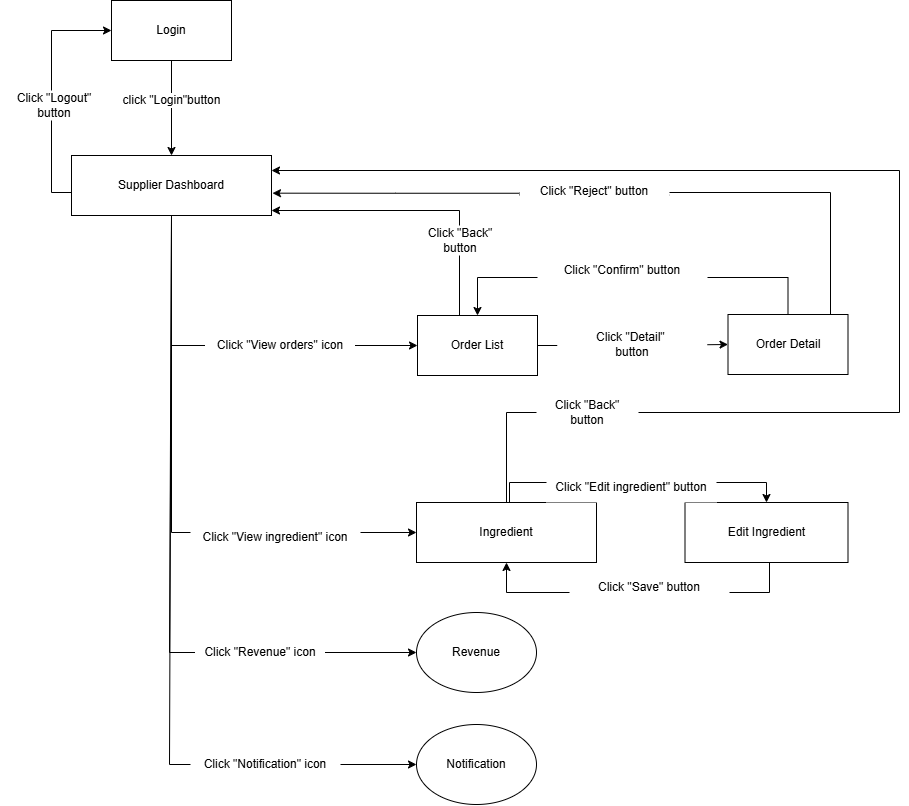

The diagram above was exported from draw.io. Its source (the exported page's mxGraphModel, read from the mxfile embedded in the PNG):
<mxGraphModel dx="4879" dy="2599" grid="1" gridSize="10" guides="1" tooltips="1" connect="1" arrows="1" fold="1" page="1" pageScale="1" pageWidth="827" pageHeight="1169" math="0" shadow="0">
  <root>
    <mxCell id="0" />
    <mxCell id="1" parent="0" />
    <mxCell id="2" style="edgeStyle=orthogonalEdgeStyle;rounded=0;orthogonalLoop=1;jettySize=auto;html=1;entryX=0;entryY=0.5;entryDx=0;entryDy=0;fontStyle=0;fontSize=12;" edge="1" source="5" target="33" parent="1">
      <mxGeometry relative="1" as="geometry">
        <Array as="points">
          <mxPoint x="3062" y="720" />
        </Array>
      </mxGeometry>
    </mxCell>
    <mxCell id="3" style="edgeStyle=orthogonalEdgeStyle;rounded=0;orthogonalLoop=1;jettySize=auto;html=1;entryX=0;entryY=0.5;entryDx=0;entryDy=0;fontSize=12;" edge="1" source="5" target="15" parent="1">
      <mxGeometry relative="1" as="geometry">
        <Array as="points">
          <mxPoint x="2942" y="380" />
          <mxPoint x="2942" y="218" />
        </Array>
      </mxGeometry>
    </mxCell>
    <mxCell id="4" style="edgeStyle=orthogonalEdgeStyle;rounded=0;orthogonalLoop=1;jettySize=auto;html=1;entryX=0;entryY=0.5;entryDx=0;entryDy=0;fontSize=12;" edge="1" target="8" parent="1">
      <mxGeometry relative="1" as="geometry">
        <Array as="points">
          <mxPoint x="3062" y="533" />
        </Array>
        <mxPoint x="3062.000000000001" y="428" as="sourcePoint" />
      </mxGeometry>
    </mxCell>
    <mxCell id="5" value="&lt;font&gt;Supplier Dashboard&lt;/font&gt;" style="rounded=0;whiteSpace=wrap;html=1;fontStyle=0;fontSize=12;" vertex="1" parent="1">
      <mxGeometry x="2962" y="343" width="200" height="60" as="geometry" />
    </mxCell>
    <mxCell id="6" style="edgeStyle=orthogonalEdgeStyle;rounded=0;orthogonalLoop=1;jettySize=auto;html=1;entryX=0;entryY=0.5;entryDx=0;entryDy=0;fontSize=12;" edge="1" source="8" target="11" parent="1">
      <mxGeometry relative="1" as="geometry" />
    </mxCell>
    <mxCell id="7" style="edgeStyle=orthogonalEdgeStyle;rounded=0;orthogonalLoop=1;jettySize=auto;html=1;entryX=1;entryY=0.5;entryDx=0;entryDy=0;fontSize=12;" edge="1" source="8" parent="1">
      <mxGeometry relative="1" as="geometry">
        <Array as="points">
          <mxPoint x="3350" y="398" />
        </Array>
        <mxPoint x="3161.999999999999" y="398" as="targetPoint" />
      </mxGeometry>
    </mxCell>
    <mxCell id="8" value="&lt;font&gt;Order List&lt;/font&gt;" style="rounded=0;whiteSpace=wrap;html=1;fontStyle=0;fontSize=12;" vertex="1" parent="1">
      <mxGeometry x="3308" y="503" width="120" height="60" as="geometry" />
    </mxCell>
    <mxCell id="9" value="&lt;font&gt;Click &quot;&lt;span&gt;View orders&lt;/span&gt;&quot; icon&lt;/font&gt;" style="text;html=1;align=center;verticalAlign=middle;whiteSpace=wrap;rounded=0;fontStyle=0;fillColor=default;fontSize=12;" vertex="1" parent="1">
      <mxGeometry x="3095.5" y="518" width="150" height="30" as="geometry" />
    </mxCell>
    <mxCell id="10" style="edgeStyle=orthogonalEdgeStyle;rounded=0;orthogonalLoop=1;jettySize=auto;html=1;entryX=0.5;entryY=0;entryDx=0;entryDy=0;fontStyle=0;fontSize=12;" edge="1" source="11" target="8" parent="1">
      <mxGeometry relative="1" as="geometry">
        <Array as="points">
          <mxPoint x="3679" y="465" />
          <mxPoint x="3368" y="465" />
        </Array>
      </mxGeometry>
    </mxCell>
    <mxCell id="11" value="&lt;span&gt;Order Detail&lt;/span&gt;" style="rounded=0;whiteSpace=wrap;html=1;fontStyle=0;fontSize=12;" vertex="1" parent="1">
      <mxGeometry x="3618.5" y="502" width="120" height="60" as="geometry" />
    </mxCell>
    <mxCell id="12" value="&lt;font&gt;Click &quot;&lt;span&gt;Detail&lt;/span&gt;&quot;&amp;nbsp;&lt;/font&gt;&lt;div&gt;&lt;font&gt;button&lt;/font&gt;&lt;/div&gt;" style="text;html=1;align=center;verticalAlign=middle;whiteSpace=wrap;rounded=0;fontStyle=0;fillColor=default;fontSize=12;" vertex="1" parent="1">
      <mxGeometry x="3447.75" y="517" width="150" height="30" as="geometry" />
    </mxCell>
    <mxCell id="13" value="&lt;font&gt;Click &quot;&lt;span&gt;Confirm&lt;/span&gt;&quot; button&lt;/font&gt;" style="text;html=1;align=center;verticalAlign=middle;whiteSpace=wrap;rounded=0;fontStyle=0;fillColor=default;fontSize=12;" vertex="1" parent="1">
      <mxGeometry x="3428" y="443" width="170" height="30" as="geometry" />
    </mxCell>
    <mxCell id="14" style="edgeStyle=orthogonalEdgeStyle;rounded=0;orthogonalLoop=1;jettySize=auto;html=1;entryX=0.5;entryY=0;entryDx=0;entryDy=0;fontStyle=0;fontSize=12;" edge="1" source="15" target="5" parent="1">
      <mxGeometry relative="1" as="geometry" />
    </mxCell>
    <mxCell id="15" value="&lt;span&gt;Login&lt;/span&gt;" style="rounded=0;whiteSpace=wrap;html=1;fontStyle=0;fontSize=12;" vertex="1" parent="1">
      <mxGeometry x="3002" y="188" width="120" height="60" as="geometry" />
    </mxCell>
    <mxCell id="16" value="&lt;font&gt;Revenue&lt;/font&gt;" style="ellipse;whiteSpace=wrap;html=1;fontStyle=0;fontSize=12;" vertex="1" parent="1">
      <mxGeometry x="3307" y="800" width="120" height="80" as="geometry" />
    </mxCell>
    <mxCell id="17" value="&lt;font&gt;Notification&lt;/font&gt;" style="ellipse;whiteSpace=wrap;html=1;fontStyle=0;fontSize=12;" vertex="1" parent="1">
      <mxGeometry x="3307" y="912" width="120" height="80" as="geometry" />
    </mxCell>
    <mxCell id="18" value="" style="endArrow=classic;html=1;rounded=0;entryX=0;entryY=0.5;entryDx=0;entryDy=0;exitX=0.5;exitY=1;exitDx=0;exitDy=0;fontStyle=0;fontSize=12;" edge="1" source="5" target="16" parent="1">
      <mxGeometry width="50" height="50" relative="1" as="geometry">
        <mxPoint x="3098" y="768" as="sourcePoint" />
        <mxPoint x="3148" y="718" as="targetPoint" />
        <Array as="points">
          <mxPoint x="3060" y="840" />
        </Array>
      </mxGeometry>
    </mxCell>
    <mxCell id="19" value="" style="endArrow=classic;html=1;rounded=0;entryX=0;entryY=0.5;entryDx=0;entryDy=0;exitX=0.5;exitY=1;exitDx=0;exitDy=0;fontStyle=0;fontSize=12;" edge="1" source="5" target="17" parent="1">
      <mxGeometry width="50" height="50" relative="1" as="geometry">
        <mxPoint x="3084" y="911" as="sourcePoint" />
        <mxPoint x="3134" y="861" as="targetPoint" />
        <Array as="points">
          <mxPoint x="3060" y="952" />
        </Array>
      </mxGeometry>
    </mxCell>
    <mxCell id="20" value="&lt;font&gt;Click &quot;&lt;span&gt;Back&lt;/span&gt;&quot; button&lt;/font&gt;" style="text;html=1;align=center;verticalAlign=middle;whiteSpace=wrap;rounded=0;fontStyle=0;fillColor=default;fontSize=12;" vertex="1" parent="1">
      <mxGeometry x="3300" y="413" width="102" height="30" as="geometry" />
    </mxCell>
    <mxCell id="21" value="&lt;font&gt;Click &quot;&lt;span&gt;Logout&lt;/span&gt;&quot; button&lt;/font&gt;" style="text;html=1;align=center;verticalAlign=middle;whiteSpace=wrap;rounded=0;fontStyle=0;fillColor=default;fontSize=12;" vertex="1" parent="1">
      <mxGeometry x="2890" y="278" width="110" height="30" as="geometry" />
    </mxCell>
    <mxCell id="22" value="click &quot;Login&quot;button" style="text;html=1;align=center;verticalAlign=middle;resizable=0;points=[];autosize=1;strokeColor=none;fillColor=none;labelBackgroundColor=light-dark(#ffffff, #ededed);container=0;fontSize=12;" vertex="1" parent="1">
      <mxGeometry x="3002" y="273" width="120" height="30" as="geometry" />
    </mxCell>
    <mxCell id="23" value="&lt;font&gt;Click &quot;&lt;span&gt;View ingredient&lt;/span&gt;&quot; icon&lt;/font&gt;" style="text;html=1;align=center;verticalAlign=middle;whiteSpace=wrap;rounded=0;fontStyle=0;fillColor=default;fontSize=12;" vertex="1" parent="1">
      <mxGeometry x="3081" y="710" width="170" height="30" as="geometry" />
    </mxCell>
    <mxCell id="24" value="&lt;font&gt;Click &quot;&lt;span&gt;Revenue&lt;/span&gt;&quot; icon&lt;/font&gt;" style="text;html=1;align=center;verticalAlign=middle;whiteSpace=wrap;rounded=0;fontStyle=0;fillColor=default;fontSize=12;" vertex="1" parent="1">
      <mxGeometry x="3085.5" y="825" width="130" height="30" as="geometry" />
    </mxCell>
    <mxCell id="25" value="&lt;font&gt;Click&lt;/font&gt; &lt;font&gt;&lt;span&gt;&quot;Notification&quot; &lt;/span&gt;icon&lt;/font&gt;" style="text;html=1;align=center;verticalAlign=middle;whiteSpace=wrap;rounded=0;fontStyle=0;fillColor=default;fontSize=12;" vertex="1" parent="1">
      <mxGeometry x="3081" y="937" width="150" height="30" as="geometry" />
    </mxCell>
    <mxCell id="26" style="edgeStyle=orthogonalEdgeStyle;rounded=0;orthogonalLoop=1;jettySize=auto;html=1;entryX=1;entryY=0.25;entryDx=0;entryDy=0;fontSize=12;" edge="1" source="33" target="5" parent="1">
      <mxGeometry relative="1" as="geometry">
        <Array as="points">
          <mxPoint x="3397" y="600" />
          <mxPoint x="3790" y="600" />
          <mxPoint x="3790" y="358" />
        </Array>
      </mxGeometry>
    </mxCell>
    <mxCell id="27" value="&lt;font&gt;Click &quot;&lt;span&gt;Back&lt;/span&gt;&quot; button&lt;/font&gt;" style="text;html=1;align=center;verticalAlign=middle;whiteSpace=wrap;rounded=0;fontStyle=0;fillColor=default;fontSize=12;" vertex="1" parent="1">
      <mxGeometry x="3427" y="584.5" width="102" height="30" as="geometry" />
    </mxCell>
    <mxCell id="28" style="edgeStyle=orthogonalEdgeStyle;rounded=0;orthogonalLoop=1;jettySize=auto;html=1;entryX=1.005;entryY=0.628;entryDx=0;entryDy=0;fontStyle=0;entryPerimeter=0;fontSize=12;" edge="1" source="30" target="5" parent="1">
      <mxGeometry relative="1" as="geometry">
        <Array as="points">
          <mxPoint x="3286" y="380" />
        </Array>
        <mxPoint x="3721" y="502" as="sourcePoint" />
        <mxPoint x="3410" y="503" as="targetPoint" />
      </mxGeometry>
    </mxCell>
    <mxCell id="29" value="" style="edgeStyle=orthogonalEdgeStyle;rounded=0;orthogonalLoop=1;jettySize=auto;html=1;entryX=1.005;entryY=0.628;entryDx=0;entryDy=0;fontStyle=0;entryPerimeter=0;fontSize=12;" edge="1" target="30" parent="1">
      <mxGeometry relative="1" as="geometry">
        <Array as="points">
          <mxPoint x="3721" y="380" />
          <mxPoint x="3410" y="380" />
        </Array>
        <mxPoint x="3721" y="502" as="sourcePoint" />
        <mxPoint x="3163" y="381" as="targetPoint" />
      </mxGeometry>
    </mxCell>
    <mxCell id="30" value="&lt;font&gt;Click &quot;Reject&quot; button&lt;/font&gt;" style="text;html=1;align=center;verticalAlign=middle;whiteSpace=wrap;rounded=0;fontStyle=0;fillColor=default;fontSize=12;" vertex="1" parent="1">
      <mxGeometry x="3410" y="363.81" width="150" height="30" as="geometry" />
    </mxCell>
    <mxCell id="31" value="" style="group;fontSize=12;" connectable="0" vertex="1" parent="1">
      <mxGeometry x="3307" y="660" width="431.5" height="130" as="geometry" />
    </mxCell>
    <mxCell id="32" style="edgeStyle=orthogonalEdgeStyle;rounded=0;orthogonalLoop=1;jettySize=auto;html=1;entryX=0.5;entryY=0;entryDx=0;entryDy=0;fontSize=12;" edge="1" parent="31" source="33" target="35">
      <mxGeometry relative="1" as="geometry">
        <Array as="points">
          <mxPoint x="93" y="10" />
          <mxPoint x="350" y="10" />
        </Array>
      </mxGeometry>
    </mxCell>
    <mxCell id="33" value="&lt;span&gt;Ingredient&lt;/span&gt;" style="rounded=0;whiteSpace=wrap;html=1;fontStyle=0;container=0;fontSize=12;" vertex="1" parent="31">
      <mxGeometry y="30" width="180" height="60" as="geometry" />
    </mxCell>
    <mxCell id="34" style="edgeStyle=orthogonalEdgeStyle;rounded=0;orthogonalLoop=1;jettySize=auto;html=1;entryX=0.5;entryY=1;entryDx=0;entryDy=0;fontSize=12;" edge="1" parent="31" source="35" target="33">
      <mxGeometry relative="1" as="geometry">
        <Array as="points">
          <mxPoint x="353" y="120" />
          <mxPoint x="90" y="120" />
        </Array>
      </mxGeometry>
    </mxCell>
    <mxCell id="35" value="&lt;font&gt;Edit Ingredient&lt;/font&gt;" style="whiteSpace=wrap;html=1;rounded=0;fontStyle=0;container=0;fontSize=12;" vertex="1" parent="31">
      <mxGeometry x="268.5" y="30" width="163" height="60" as="geometry" />
    </mxCell>
    <mxCell id="36" value="&lt;font&gt;Click &quot;&lt;span&gt;Edit ingredient&lt;/span&gt;&quot; button&lt;/font&gt;" style="text;html=1;align=center;verticalAlign=middle;whiteSpace=wrap;rounded=0;fontStyle=0;fillColor=default;container=0;fontSize=12;" vertex="1" parent="31">
      <mxGeometry x="130" width="170" height="30" as="geometry" />
    </mxCell>
    <mxCell id="37" value="&lt;font&gt;Click &quot;&lt;span&gt;Save&lt;/span&gt;&quot; button&lt;/font&gt;" style="text;html=1;align=center;verticalAlign=middle;whiteSpace=wrap;rounded=0;fontStyle=0;fillColor=default;container=0;fontSize=12;" vertex="1" parent="31">
      <mxGeometry x="153" y="100" width="160" height="30" as="geometry" />
    </mxCell>
  </root>
</mxGraphModel>